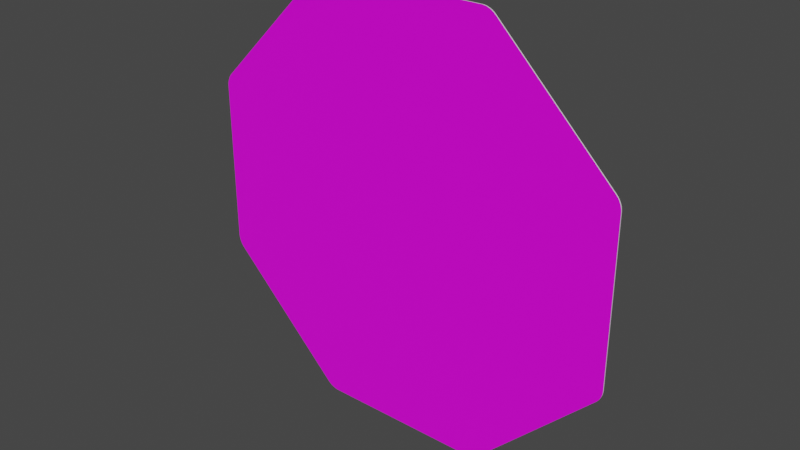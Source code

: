 # Source: stopschild.blend  (saved by Blender 3.2.14; exported with 4.5.12 LTS)
import bpy
from mathutils import Matrix  # noqa: F401  (used for matrix-valued properties, if any)

bpy.ops.wm.read_factory_settings(use_empty=True)
scene = bpy.context.scene
scene.name = 'Scene'

# ---- collections
col_collection = bpy.data.collections.new('Collection'); scene.collection.children.link(col_collection)

# ---- images (referenced by path relative to the original .blend; pixels are not part of the script)
import os
ASSET_DIR = os.environ.get("B2B_ASSET_DIR", "")  # directory of the original .blend (textures are referenced by path, not embedded)
HERE = os.path.dirname(os.path.abspath(__file__))  # packed textures are extracted next to this script under _unpacked/

def load_image(name, relpath, width, height, colorspace="sRGB"):
    """Load a texture the original file referenced (path relative to the .blend, or extracted next to this script)."""
    p = next((c for c in (os.path.join(HERE, relpath), os.path.join(ASSET_DIR, relpath)) if relpath and os.path.exists(c)), "")
    if p:
        img = bpy.data.images.load(p, check_existing=True)
        img.name = name
    else:  # same state as the original file: an image datablock whose file is absent (Cycles renders it pink)
        img = bpy.data.images.new(name, width, height)
        img.source = "FILE"
        img.filepath = "//" + (relpath or name)
    img.colorspace_settings.name = colorspace
    return img
img_rohling_jpg = load_image('rohling.jpg', 'rohling.jpg', 1024, 1024, 'sRGB')

# ---- materials (node trees are filled in below, after node groups)
mat_material = bpy.data.materials.new('Material')
mat_material.alpha_threshold = 0.0
mat_material.use_transparent_shadow = False
mat_material.line_color = (0.0, 0.0, 0.0, 1.0)
mat_material_001 = bpy.data.materials.new('Material.001')
mat_material_001.use_transparent_shadow = False

# ---- material node trees
mat_material.use_nodes = True; mat_material.node_tree.nodes.clear()
_N = mat_material.node_tree.nodes; _L = mat_material.node_tree.links
n0 = _N.new('ShaderNodeOutputMaterial'); n0.name = 'Material Output'; n0.location = (300, 300)
n1 = _N.new('ShaderNodeBsdfPrincipled'); n1.name = 'Principled BSDF'; n1.location = (10, 300)
n1.distribution = 'GGX'
n1.subsurface_method = 'RANDOM_WALK_SKIN'
n1.inputs[2].default_value = 0.4
n1.inputs[3].default_value = 1.45
n1.inputs[27].default_value = (0.0, 0.0, 0.0, 1.0)
n1.inputs[28].default_value = 1.0
n2 = _N.new('ShaderNodeTexImage'); n2.name = 'Image Texture'; n2.location = (-280, 280)
n2.image = img_rohling_jpg
_L.new(n1.outputs[0], n0.inputs[0])
_L.new(n2.outputs[0], n1.inputs[0])
n0.is_active_output = True
mat_material_001.use_nodes = True; mat_material_001.node_tree.nodes.clear()
_N = mat_material_001.node_tree.nodes; _L = mat_material_001.node_tree.links
n0 = _N.new('ShaderNodeBsdfPrincipled'); n0.name = 'Principled BSDF'; n0.location = (10, 300)
n0.distribution = 'GGX'
n0.subsurface_method = 'RANDOM_WALK_SKIN'
n0.inputs[3].default_value = 1.45
n0.inputs[27].default_value = (0.0, 0.0, 0.0, 1.0)
n0.inputs[28].default_value = 1.0
n1 = _N.new('ShaderNodeOutputMaterial'); n1.name = 'Material Output'; n1.location = (300, 300)
_L.new(n0.outputs[0], n1.inputs[0])
n1.is_active_output = True

# ---- world
world_world = bpy.data.worlds.new('World'); scene.world = world_world
world_world.use_nodes = True; world_world.node_tree.nodes.clear()
_N = world_world.node_tree.nodes; _L = world_world.node_tree.links
n0 = _N.new('ShaderNodeOutputWorld'); n0.name = 'World Output'; n0.location = (300, 300)
n1 = _N.new('ShaderNodeBackground'); n1.name = 'Background'; n1.location = (10, 300)
n1.inputs[0].default_value = (0.05088, 0.05088, 0.05088, 1.0)
_L.new(n1.outputs[0], n0.inputs[0])
n0.is_active_output = True
world_world.color = (0.05088, 0.05088, 0.05088)
world_world.use_sun_shadow = False
world_world.sun_shadow_jitter_overblur = 0.0

# ---- meshes
me_plane = bpy.data.meshes.new('Plane')
me_plane.from_pydata([(-0.45, 0.6208, -1.499e-09), (-0.4394, 0.6463, -1.5e-09), (-0.4496, 0.625, -1.513e-09), (-0.4486, 0.6297, -1.522e-09), (-0.4469, 0.6345, -1.526e-09), (-0.4447, 0.639, -1.523e-09), (-0.4421, 0.6431, -1.514e-09), (-0.4394, 0.2544, 0.0), (-0.45, 0.28, -6.318e-11), (-0.4422, 0.2576, -2.153e-12), (-0.4447, 0.2617, -8.465e-12), (-0.4469, 0.2663, -1.851e-11), (-0.4486, 0.2711, -3.159e-11), (-0.4496, 0.2758, -4.683e-11), (0.45, 0.28, -6.318e-11), (0.4394, 0.2544, 1.782e-12), (0.4496, 0.2758, -4.677e-11), (0.4486, 0.2711, -3.135e-11), (0.4469, 0.2663, -1.798e-11), (0.4447, 0.2617, -7.574e-12), (0.4421, 0.2577, -8.318e-13), (0.4394, 0.6463, -1.498e-09), (0.45, 0.6208, -1.499e-09), (0.4421, 0.6431, -1.513e-09), (0.4447, 0.639, -1.522e-09), (0.4469, 0.6345, -1.525e-09), (0.4486, 0.6297, -1.522e-09), (0.4496, 0.625, -1.513e-09), (-0.1709, 1.982e-05, 1.796e-12), (-0.1965, 0.01062, 0.0), (-0.1751, 0.0003765, 1.331e-12), (-0.1798, 0.001433, 8.981e-13), (-0.1846, 0.003116, 5.261e-13), (-0.1892, 0.005312, 2.406e-13), (-0.1932, 0.007871, 6.12e-14), (0.196, 0.01109, 4.27e-11), (0.1704, 0.0004709, 4.269e-11), (0.1927, 0.008346, 4.31e-11), (0.1887, 0.005788, 4.335e-11), (0.1841, 0.003589, 4.343e-11), (0.1793, 0.001901, 4.335e-11), (0.1746, 0.0008372, 4.309e-11), (0.1704, 0.9005, 4.269e-11), (0.196, 0.8899, -1.988e-11), (0.1746, 0.9001, 4.096e-11), (0.1793, 0.8991, 3.496e-11), (0.1841, 0.8974, 2.511e-11), (0.1887, 0.8952, 1.206e-11), (0.1927, 0.8926, -3.283e-12), (-0.1965, 0.8894, -6.27e-11), (-0.1709, 0.9, 1.796e-12), (-0.1932, 0.8921, -4.641e-11), (-0.1892, 0.8947, -3.111e-11), (-0.1846, 0.8969, -1.784e-11), (-0.1798, 0.8986, -7.502e-12), (-0.1751, 0.8997, -8.051e-13), (-0.1709, 0.9, 0.002), (-0.1965, 0.8894, 0.002), (-0.1751, 0.8997, 0.002), (-0.1798, 0.8986, 0.002), (-0.1846, 0.8969, 0.002), (-0.1892, 0.8947, 0.002), (-0.1932, 0.8921, 0.002), (-0.4394, 0.6463, 0.002), (-0.45, 0.6208, 0.002), (-0.4421, 0.6431, 0.002), (-0.4447, 0.639, 0.002), (-0.4469, 0.6345, 0.002), (-0.4486, 0.6297, 0.002), (-0.4496, 0.625, 0.002), (-0.45, 0.28, 0.002), (-0.4394, 0.2544, 0.002), (-0.4496, 0.2758, 0.002), (-0.4486, 0.2711, 0.002), (-0.4469, 0.2663, 0.002), (-0.4447, 0.2617, 0.002), (-0.4422, 0.2576, 0.002), (0.1704, 0.0004709, 0.002), (0.196, 0.01109, 0.002), (0.1746, 0.0008372, 0.002), (0.1793, 0.001901, 0.002), (0.1841, 0.003589, 0.002), (0.1887, 0.005788, 0.002), (0.1927, 0.008346, 0.002), (0.4394, 0.2544, 0.002), (0.45, 0.28, 0.002), (0.4421, 0.2577, 0.002), (0.4447, 0.2617, 0.002), (0.4469, 0.2663, 0.002), (0.4486, 0.2711, 0.002), (0.4496, 0.2758, 0.002), (0.45, 0.6208, 0.002), (0.4394, 0.6463, 0.002), (0.4496, 0.625, 0.002), (0.4486, 0.6297, 0.002), (0.4469, 0.6345, 0.002), (0.4447, 0.639, 0.002), (0.4421, 0.6431, 0.002), (-0.1965, 0.01062, 0.002), (-0.1709, 1.982e-05, 0.002), (-0.1932, 0.007871, 0.002), (-0.1892, 0.005312, 0.002), (-0.1846, 0.003116, 0.002), (-0.1798, 0.001433, 0.002), (-0.1751, 0.0003765, 0.002), (0.196, 0.8899, 0.002), (0.1704, 0.9005, 0.002), (0.1927, 0.8926, 0.002), (0.1887, 0.8952, 0.002), (0.1841, 0.8974, 0.002), (0.1793, 0.8991, 0.002), (0.1746, 0.9001, 0.002)], [], [(0, 8, 70, 64), (28, 36, 77, 99), (35, 15, 84, 78), (14, 22, 91, 85), (21, 23, 24, 25, 26, 27, 22, 14, 16, 17, 18, 19, 20, 15, 35, 37, 38, 39, 40, 41, 36, 28, 30, 31, 32, 33, 34, 29, 7, 9, 10, 11, 12, 13, 8, 0, 2, 3, 4, 5, 6, 1, 49, 51, 52, 53, 54, 55, 50, 42, 44, 45, 46, 47, 48, 43), (91, 93, 94, 95, 96, 97, 92, 105, 107, 108, 109, 110, 111, 106, 56, 58, 59, 60, 61, 62, 57, 63, 65, 66, 67, 68, 69, 64, 70, 72, 73, 74, 75, 76, 71, 98, 100, 101, 102, 103, 104, 99, 77, 79, 80, 81, 82, 83, 78, 84, 86, 87, 88, 89, 90, 85), (42, 50, 56, 106), (21, 43, 105, 92), (7, 29, 98, 71), (42, 106, 111, 44), (44, 111, 110, 45), (45, 110, 109, 46), (46, 109, 108, 47), (47, 108, 107, 48), (48, 107, 105, 43), (91, 22, 27, 93), (93, 27, 26, 94), (94, 26, 25, 95), (95, 25, 24, 96), (96, 24, 23, 97), (97, 23, 21, 92), (28, 99, 104, 30), (30, 104, 103, 31), (31, 103, 102, 32), (32, 102, 101, 33), (33, 101, 100, 34), (34, 100, 98, 29), (70, 8, 13, 72), (72, 13, 12, 73), (73, 12, 11, 74), (74, 11, 10, 75), (75, 10, 9, 76), (76, 9, 7, 71), (14, 85, 90, 16), (16, 90, 89, 17), (17, 89, 88, 18), (18, 88, 87, 19), (19, 87, 86, 20), (20, 86, 84, 15), (77, 36, 41, 79), (79, 41, 40, 80), (80, 40, 39, 81), (81, 39, 38, 82), (82, 38, 37, 83), (83, 37, 35, 78), (0, 64, 69, 2), (2, 69, 68, 3), (3, 68, 67, 4), (4, 67, 66, 5), (5, 66, 65, 6), (6, 65, 63, 1), (56, 50, 55, 58), (58, 55, 54, 59), (59, 54, 53, 60), (60, 53, 52, 61), (61, 52, 51, 62), (62, 51, 49, 57), (49, 1, 63, 57)])
me_plane.polygons.foreach_set('material_index', [1, 1, 1, 1, 1, 0, 1, 1, 1, 1, 1, 1, 1, 1, 1, 1, 1, 1, 1, 1, 1, 1, 1, 1, 1, 1, 1, 1, 1, 1, 1, 1, 1, 1, 1, 1, 1, 1, 1, 1, 1, 1, 1, 1, 1, 1, 1, 1, 1, 1, 1, 1, 1, 1, 1, 1, 1, 1])
_uv = me_plane.uv_layers.new(name='UVMap')
_uv.uv.foreach_set('vector', [0.09751, 0.06796, 0.1106, 0.07947, 0.1104, 0.0797, 0.09733, 0.06822, 0.111, 0.1045, 0.09978, 0.1146, 0.09962, 0.1144, 0.1108, 0.1043, 0.09597, 0.1158, 0.08335, 0.1147, 0.08335, 0.1145, 0.09598, 0.1155, 0.08111, 0.1142, 0.06907, 0.1083, 0.06921, 0.1081, 0.0812, 0.114, 0.06155, 0.9612, 0.06154, 0.9613, 0.06149, 0.9616, 0.06142, 0.9618, 0.06133, 0.962, 0.06122, 0.9621, 0.0611, 0.9623, 0.05074, 0.9726, 0.0506, 0.9728, 0.05042, 0.9729, 0.05022, 0.973, 0.05002, 0.973, 0.04982, 0.9731, 0.04963, 0.9731, 0.03483, 0.9731, 0.03465, 0.9731, 0.03445, 0.973, 0.03424, 0.973, 0.03404, 0.9729, 0.03387, 0.9728, 0.03373, 0.9726, 0.02333, 0.9623, 0.02321, 0.9621, 0.0231, 0.962, 0.02301, 0.9618, 0.02294, 0.9616, 0.02289, 0.9614, 0.02287, 0.9612, 0.0229, 0.9464, 0.02291, 0.9462, 0.02296, 0.946, 0.02303, 0.9458, 0.02312, 0.9456, 0.02323, 0.9454, 0.02335, 0.9453, 0.03371, 0.9349, 0.03385, 0.9348, 0.03403, 0.9347, 0.03423, 0.9346, 0.03443, 0.9345, 0.03463, 0.9345, 0.03482, 0.9344, 0.0496, 0.9344, 0.04978, 0.9345, 0.04998, 0.9345, 0.05019, 0.9346, 0.05038, 0.9347, 0.05056, 0.9348, 0.0507, 0.9349, 0.0611, 0.9453, 0.06121, 0.9454, 0.06132, 0.9456, 0.06142, 0.9458, 0.06149, 0.946, 0.06154, 0.9462, 0.06155, 0.9464, 1.001, 0.6894, 1.0, 0.6942, 0.999, 0.6994, 0.9971, 0.7047, 0.9947, 0.7098, 0.9918, 0.7143, 0.9888, 0.7179, 0.7181, 0.9886, 0.7144, 0.9917, 0.7099, 0.9945, 0.7048, 0.997, 0.6995, 0.9988, 0.6943, 1.0, 0.6896, 1.0, 0.3101, 0.9998, 0.3054, 0.9994, 0.3002, 0.9982, 0.2949, 0.9963, 0.2898, 0.9939, 0.2853, 0.991, 0.2817, 0.988, 0.01163, 0.7176, 0.008578, 0.714, 0.005737, 0.7095, 0.003298, 0.7044, 0.001427, 0.6991, 0.0002509, 0.6939, -0.0001494, 0.6892, -4.971e-05, 0.3103, 0.0003524, 0.3056, 0.001529, 0.3004, 0.003401, 0.295, 0.005839, 0.2899, 0.008679, 0.2854, 0.01173, 0.2818, 0.2819, 0.01084, 0.2855, 0.007782, 0.29, 0.004937, 0.2951, 0.002497, 0.3005, 0.0006263, 0.3057, -0.0005466, 0.3104, -0.0009419, 0.6899, -0.0003412, 0.6946, 6.735e-05, 0.6998, 0.001251, 0.7051, 0.00313, 0.7102, 0.005576, 0.7147, 0.008422, 0.7183, 0.01147, 0.9889, 0.2821, 0.992, 0.2857, 0.9948, 0.2902, 0.9972, 0.2953, 0.9991, 0.3006, 1.0, 0.3058, 1.001, 0.3105, 0.0626, 0.08585, 0.0716, 0.07177, 0.07186, 0.07197, 0.06286, 0.08599, 0.06625, 0.1051, 0.06198, 0.09037, 0.06228, 0.09031, 0.06649, 0.105, 0.1127, 0.08365, 0.1127, 0.1005, 0.1124, 0.1005, 0.1124, 0.08369, 0.0626, 0.08585, 0.06286, 0.08599, 0.06258, 0.08654, 0.06231, 0.08643, 0.06231, 0.08643, 0.06258, 0.08654, 0.06236, 0.08719, 0.06207, 0.08711, 0.06207, 0.08711, 0.06236, 0.08719, 0.06221, 0.08793, 0.0619, 0.08789, 0.0619, 0.08789, 0.06221, 0.08793, 0.06215, 0.08874, 0.06181, 0.08873, 0.06181, 0.08873, 0.06215, 0.08874, 0.06218, 0.08956, 0.06183, 0.0896, 0.06183, 0.0896, 0.06218, 0.08956, 0.06228, 0.09031, 0.06198, 0.09037, 0.06921, 0.1081, 0.06907, 0.1083, 0.06835, 0.1079, 0.06855, 0.1076, 0.06855, 0.1076, 0.06835, 0.1079, 0.06766, 0.1073, 0.0679, 0.1071, 0.0679, 0.1071, 0.06766, 0.1073, 0.06713, 0.1067, 0.06737, 0.1065, 0.06737, 0.1065, 0.06713, 0.1067, 0.06673, 0.1061, 0.06696, 0.106, 0.06696, 0.106, 0.06673, 0.1061, 0.06645, 0.1055, 0.06667, 0.1054, 0.06667, 0.1054, 0.06645, 0.1055, 0.06625, 0.1051, 0.06649, 0.105, 0.111, 0.1045, 0.1108, 0.1043, 0.1112, 0.1037, 0.1115, 0.1039, 0.1115, 0.1039, 0.1112, 0.1037, 0.1116, 0.1031, 0.1119, 0.1032, 0.1119, 0.1032, 0.1116, 0.1031, 0.112, 0.1024, 0.1122, 0.1025, 0.1122, 0.1025, 0.112, 0.1024, 0.1122, 0.1017, 0.1125, 0.1018, 0.1125, 0.1018, 0.1122, 0.1017, 0.1123, 0.1011, 0.1126, 0.1011, 0.1126, 0.1011, 0.1123, 0.1011, 0.1124, 0.1005, 0.1127, 0.1005, 0.1104, 0.0797, 0.1106, 0.07947, 0.1111, 0.07998, 0.1109, 0.08019, 0.1109, 0.08019, 0.1111, 0.07998, 0.1116, 0.08061, 0.1113, 0.08078, 0.1113, 0.08078, 0.1116, 0.08061, 0.112, 0.08132, 0.1117, 0.08146, 0.1117, 0.08146, 0.112, 0.08132, 0.1123, 0.08209, 0.112, 0.0822, 0.112, 0.0822, 0.1123, 0.08209, 0.1126, 0.08289, 0.1122, 0.08297, 0.1122, 0.08297, 0.1126, 0.08289, 0.1127, 0.08365, 0.1124, 0.08369, 0.08111, 0.1142, 0.0812, 0.114, 0.08151, 0.1142, 0.08144, 0.1143, 0.08144, 0.1143, 0.08151, 0.1142, 0.08185, 0.1143, 0.08179, 0.1145, 0.08179, 0.1145, 0.08185, 0.1143, 0.08221, 0.1144, 0.08218, 0.1146, 0.08218, 0.1146, 0.08221, 0.1144, 0.08259, 0.1145, 0.08257, 0.1146, 0.08257, 0.1146, 0.08259, 0.1145, 0.08297, 0.1145, 0.08296, 0.1147, 0.08296, 0.1147, 0.08297, 0.1145, 0.08335, 0.1145, 0.08335, 0.1147, 0.09962, 0.1144, 0.09978, 0.1146, 0.09937, 0.1149, 0.09924, 0.1147, 0.09924, 0.1147, 0.09937, 0.1149, 0.09888, 0.1151, 0.09877, 0.1149, 0.09877, 0.1149, 0.09888, 0.1151, 0.09829, 0.1154, 0.09819, 0.1152, 0.09819, 0.1152, 0.09829, 0.1154, 0.09756, 0.1157, 0.09749, 0.1154, 0.09749, 0.1154, 0.09756, 0.1157, 0.09673, 0.1158, 0.0967, 0.1155, 0.0967, 0.1155, 0.09673, 0.1158, 0.09597, 0.1158, 0.09598, 0.1155, 0.09751, 0.06796, 0.09733, 0.06822, 0.09671, 0.06784, 0.09688, 0.06755, 0.09688, 0.06755, 0.09671, 0.06784, 0.096, 0.0675, 0.09613, 0.06719, 0.09613, 0.06719, 0.096, 0.0675, 0.09523, 0.06723, 0.09532, 0.06692, 0.09532, 0.06692, 0.09523, 0.06723, 0.09443, 0.06707, 0.09448, 0.06674, 0.09448, 0.06674, 0.09443, 0.06707, 0.09364, 0.06702, 0.09365, 0.06667, 0.09365, 0.06667, 0.09364, 0.06702, 0.09291, 0.06704, 0.09289, 0.06671, 0.07186, 0.07197, 0.0716, 0.07177, 0.07209, 0.07116, 0.07235, 0.0714, 0.07235, 0.0714, 0.07209, 0.07116, 0.07271, 0.07057, 0.07293, 0.07083, 0.07293, 0.07083, 0.07271, 0.07057, 0.0734, 0.07006, 0.07358, 0.07033, 0.07358, 0.07033, 0.0734, 0.07006, 0.07413, 0.06964, 0.07427, 0.06993, 0.07427, 0.06993, 0.07413, 0.06964, 0.07487, 0.06934, 0.07497, 0.06965, 0.07497, 0.06965, 0.07487, 0.06934, 0.07556, 0.06915, 0.07563, 0.06946, 0.07556, 0.06915, 0.09289, 0.06671, 0.09291, 0.06704, 0.07563, 0.06946])
me_plane.materials.append(mat_material)
me_plane.materials.append(mat_material_001)
me_plane.update()

# ---- objects
ob_plane = bpy.data.objects.new('Plane', me_plane)

# ---- transforms, parenting, visibility, modifiers, constraints
ob_plane.location = (0.0, 0.0, 0.0)
ob_plane.rotation_euler = (1.571, 0.0, 0.0)

# ---- collection membership
col_collection.objects.link(ob_plane)

# ---- scene / render settings (as saved in the file)
scene.frame_start = 1; scene.frame_end = 250; scene.frame_set(1)
scene.render.engine = 'BLENDER_EEVEE_NEXT'
scene.cycles.sampling_pattern = 'TABULATED_SOBOL'
scene.cycles.use_light_tree = False
scene.view_settings.view_transform = 'Filmic'
bpy.context.view_layer.update()

# ---- added for rendering (the .blend has no active camera and no usable light): camera, sun
cam_auto = bpy.data.cameras.new('AutoCamera')
cam_auto.lens = 50.0
cam_auto.sensor_width = 36.0
cam_auto.clip_end = 1000.0
ob_auto_camera = bpy.data.objects.new('AutoCamera', cam_auto)
scene.collection.objects.link(ob_auto_camera)
ob_auto_camera.location = (1.17792, -1.4145, 1.39258)
ob_auto_camera.rotation_euler = (1.09748, -7.21219e-08, 0.694738)
scene.camera = ob_auto_camera
light_auto_sun = bpy.data.lights.new('AutoSun', 'SUN')
light_auto_sun.energy = 3.0
light_auto_sun.angle = 0.0523599
ob_auto_sun = bpy.data.objects.new('AutoSun', light_auto_sun)
scene.collection.objects.link(ob_auto_sun)
ob_auto_sun.rotation_euler = (0.872665, 0.174533, 0.523599)
bpy.context.view_layer.update()
